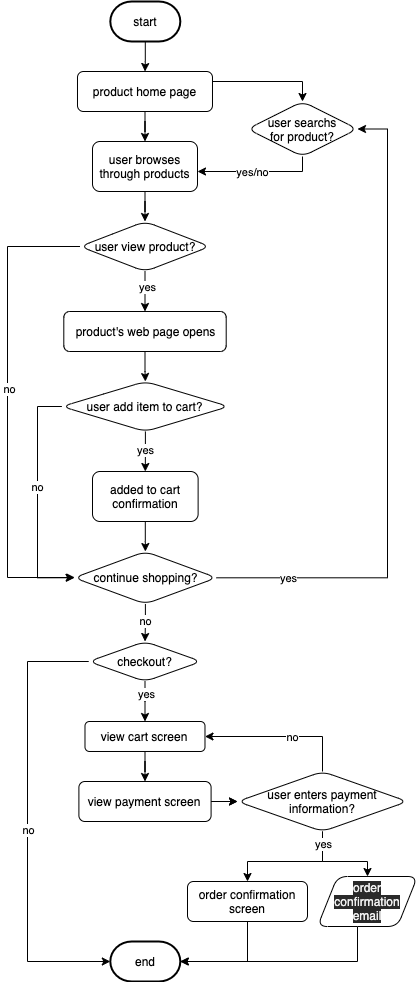

The diagram above was exported from draw.io. Its source (the exported page's mxGraphModel, read from the mxfile embedded in the PNG):
<mxGraphModel dx="728" dy="296" grid="1" gridSize="10" guides="1" tooltips="1" connect="1" arrows="1" fold="1" page="1" pageScale="1" pageWidth="850" pageHeight="1100" math="0" shadow="0">
  <root>
    <mxCell id="0" />
    <mxCell id="1" parent="0" />
    <mxCell id="82" value="" style="edgeStyle=orthogonalEdgeStyle;rounded=0;orthogonalLoop=1;jettySize=auto;html=1;" edge="1" parent="1" source="2" target="4">
      <mxGeometry relative="1" as="geometry" />
    </mxCell>
    <mxCell id="2" value="&lt;font style=&quot;font-size: 12px&quot;&gt;start&lt;/font&gt;" style="strokeWidth=2;html=1;shape=mxgraph.flowchart.terminator;whiteSpace=wrap;" vertex="1" parent="1">
      <mxGeometry x="312.81" y="60" width="70" height="40" as="geometry" />
    </mxCell>
    <mxCell id="13" value="" style="edgeStyle=orthogonalEdgeStyle;rounded=0;orthogonalLoop=1;jettySize=auto;html=1;" edge="1" parent="1" source="4" target="11">
      <mxGeometry relative="1" as="geometry" />
    </mxCell>
    <mxCell id="16" value="" style="edgeStyle=orthogonalEdgeStyle;rounded=0;orthogonalLoop=1;jettySize=auto;html=1;" edge="1" parent="1" source="4" target="6">
      <mxGeometry relative="1" as="geometry">
        <Array as="points">
          <mxPoint x="505" y="140" />
        </Array>
      </mxGeometry>
    </mxCell>
    <mxCell id="4" value="&lt;font style=&quot;font-size: 12px&quot;&gt;product home page&lt;/font&gt;" style="html=1;dashed=0;whitespace=wrap;rounded=1;" vertex="1" parent="1">
      <mxGeometry x="279.98999999999995" y="130" width="135" height="40" as="geometry" />
    </mxCell>
    <mxCell id="12" value="" style="edgeStyle=orthogonalEdgeStyle;rounded=0;orthogonalLoop=1;jettySize=auto;html=1;" edge="1" parent="1" source="6" target="11">
      <mxGeometry x="-0.1116" y="-10" relative="1" as="geometry">
        <Array as="points">
          <mxPoint x="505" y="230" />
        </Array>
        <mxPoint x="1" as="offset" />
      </mxGeometry>
    </mxCell>
    <mxCell id="33" value="yes/no" style="edgeLabel;html=1;align=center;verticalAlign=middle;resizable=0;points=[];" vertex="1" connectable="0" parent="12">
      <mxGeometry x="-0.1314" y="4" relative="1" as="geometry">
        <mxPoint x="-14" y="-4" as="offset" />
      </mxGeometry>
    </mxCell>
    <mxCell id="6" value="user searchs&lt;br&gt;for product?" style="rhombus;whiteSpace=wrap;html=1;rounded=1;dashed=0;" vertex="1" parent="1">
      <mxGeometry x="450" y="160" width="110" height="55" as="geometry" />
    </mxCell>
    <mxCell id="19" value="" style="edgeStyle=orthogonalEdgeStyle;rounded=0;orthogonalLoop=1;jettySize=auto;html=1;" edge="1" parent="1" source="11" target="18">
      <mxGeometry relative="1" as="geometry" />
    </mxCell>
    <mxCell id="11" value="user browses through products" style="whiteSpace=wrap;html=1;rounded=1;dashed=0;" vertex="1" parent="1">
      <mxGeometry x="295" y="200" width="105" height="50" as="geometry" />
    </mxCell>
    <mxCell id="27" value="" style="edgeStyle=orthogonalEdgeStyle;rounded=0;orthogonalLoop=1;jettySize=auto;html=1;" edge="1" parent="1" source="18" target="26">
      <mxGeometry relative="1" as="geometry">
        <Array as="points">
          <mxPoint x="210" y="305" />
          <mxPoint x="210" y="636" />
        </Array>
      </mxGeometry>
    </mxCell>
    <mxCell id="35" value="no" style="edgeLabel;html=1;align=center;verticalAlign=middle;resizable=0;points=[];" vertex="1" connectable="0" parent="27">
      <mxGeometry x="-0.0883" y="1" relative="1" as="geometry">
        <mxPoint as="offset" />
      </mxGeometry>
    </mxCell>
    <mxCell id="37" value="" style="edgeStyle=orthogonalEdgeStyle;rounded=0;orthogonalLoop=1;jettySize=auto;html=1;" edge="1" parent="1" source="18" target="39">
      <mxGeometry relative="1" as="geometry">
        <mxPoint x="347.5999999999999" y="460.03595397890695" as="targetPoint" />
      </mxGeometry>
    </mxCell>
    <mxCell id="38" value="yes" style="edgeLabel;html=1;align=center;verticalAlign=middle;resizable=0;points=[];" vertex="1" connectable="0" parent="37">
      <mxGeometry x="-0.25" y="2" relative="1" as="geometry">
        <mxPoint as="offset" />
      </mxGeometry>
    </mxCell>
    <mxCell id="18" value="user view product?" style="rhombus;whiteSpace=wrap;html=1;rounded=1;dashed=0;" vertex="1" parent="1">
      <mxGeometry x="282.5" y="280" width="130" height="50" as="geometry" />
    </mxCell>
    <mxCell id="30" value="" style="edgeStyle=orthogonalEdgeStyle;rounded=0;orthogonalLoop=1;jettySize=auto;html=1;entryX=1;entryY=0.5;entryDx=0;entryDy=0;" edge="1" parent="1" source="26" target="6">
      <mxGeometry relative="1" as="geometry">
        <mxPoint x="690" y="140" as="targetPoint" />
        <Array as="points">
          <mxPoint x="590" y="636" />
          <mxPoint x="590" y="188" />
        </Array>
      </mxGeometry>
    </mxCell>
    <mxCell id="31" value="yes" style="edgeLabel;html=1;align=center;verticalAlign=middle;resizable=0;points=[];" vertex="1" connectable="0" parent="30">
      <mxGeometry x="-0.3273" y="-1" relative="1" as="geometry">
        <mxPoint x="-101" y="48" as="offset" />
      </mxGeometry>
    </mxCell>
    <mxCell id="54" value="" style="edgeStyle=orthogonalEdgeStyle;rounded=0;orthogonalLoop=1;jettySize=auto;html=1;" edge="1" parent="1" source="26" target="53">
      <mxGeometry relative="1" as="geometry" />
    </mxCell>
    <mxCell id="80" value="no" style="edgeLabel;html=1;align=center;verticalAlign=middle;resizable=0;points=[];" vertex="1" connectable="0" parent="54">
      <mxGeometry x="-0.2376" relative="1" as="geometry">
        <mxPoint y="3" as="offset" />
      </mxGeometry>
    </mxCell>
    <mxCell id="26" value="continue shopping?" style="rhombus;whiteSpace=wrap;html=1;rounded=1;dashed=0;" vertex="1" parent="1">
      <mxGeometry x="276.56" y="610" width="142.5" height="52.5" as="geometry" />
    </mxCell>
    <mxCell id="44" value="" style="edgeStyle=orthogonalEdgeStyle;rounded=0;orthogonalLoop=1;jettySize=auto;html=1;" edge="1" parent="1" source="39" target="42">
      <mxGeometry relative="1" as="geometry" />
    </mxCell>
    <mxCell id="39" value="product's web page opens" style="html=1;dashed=0;whitespace=wrap;rounded=1;" vertex="1" parent="1">
      <mxGeometry x="266.3" y="370" width="162.4" height="40" as="geometry" />
    </mxCell>
    <mxCell id="46" value="" style="edgeStyle=orthogonalEdgeStyle;rounded=0;orthogonalLoop=1;jettySize=auto;html=1;" edge="1" parent="1" source="42" target="45">
      <mxGeometry relative="1" as="geometry" />
    </mxCell>
    <mxCell id="47" value="yes" style="edgeLabel;html=1;align=center;verticalAlign=middle;resizable=0;points=[];" vertex="1" connectable="0" parent="46">
      <mxGeometry x="-0.3608" y="-2" relative="1" as="geometry">
        <mxPoint x="2" y="6" as="offset" />
      </mxGeometry>
    </mxCell>
    <mxCell id="50" value="no" style="edgeStyle=orthogonalEdgeStyle;rounded=0;orthogonalLoop=1;jettySize=auto;html=1;entryX=0;entryY=0.5;entryDx=0;entryDy=0;" edge="1" parent="1" source="42" target="26">
      <mxGeometry x="-0.0991" relative="1" as="geometry">
        <mxPoint x="347.5" y="590" as="targetPoint" />
        <Array as="points">
          <mxPoint x="240" y="465" />
          <mxPoint x="240" y="636" />
        </Array>
        <mxPoint as="offset" />
      </mxGeometry>
    </mxCell>
    <mxCell id="42" value="user add item to cart?" style="rhombus;whiteSpace=wrap;html=1;rounded=1;dashed=0;" vertex="1" parent="1">
      <mxGeometry x="264.37" y="440" width="166.88" height="50" as="geometry" />
    </mxCell>
    <mxCell id="52" value="" style="edgeStyle=orthogonalEdgeStyle;rounded=0;orthogonalLoop=1;jettySize=auto;html=1;" edge="1" parent="1" source="45" target="26">
      <mxGeometry relative="1" as="geometry" />
    </mxCell>
    <mxCell id="45" value="added to cart confirmation" style="whiteSpace=wrap;html=1;rounded=1;dashed=0;" vertex="1" parent="1">
      <mxGeometry x="295" y="530" width="105.62" height="50" as="geometry" />
    </mxCell>
    <mxCell id="56" value="" style="edgeStyle=orthogonalEdgeStyle;rounded=0;orthogonalLoop=1;jettySize=auto;html=1;" edge="1" parent="1" source="53" target="55">
      <mxGeometry relative="1" as="geometry" />
    </mxCell>
    <mxCell id="57" value="yes" style="edgeLabel;html=1;align=center;verticalAlign=middle;resizable=0;points=[];" vertex="1" connectable="0" parent="56">
      <mxGeometry x="-0.33" y="1" relative="1" as="geometry">
        <mxPoint as="offset" />
      </mxGeometry>
    </mxCell>
    <mxCell id="64" value="" style="edgeStyle=orthogonalEdgeStyle;rounded=0;orthogonalLoop=1;jettySize=auto;html=1;" edge="1" parent="1" source="53" target="63">
      <mxGeometry relative="1" as="geometry">
        <Array as="points">
          <mxPoint x="230" y="720" />
          <mxPoint x="230" y="1020" />
        </Array>
      </mxGeometry>
    </mxCell>
    <mxCell id="65" value="no" style="edgeLabel;html=1;align=center;verticalAlign=middle;resizable=0;points=[];" vertex="1" connectable="0" parent="64">
      <mxGeometry x="0.038" relative="1" as="geometry">
        <mxPoint as="offset" />
      </mxGeometry>
    </mxCell>
    <mxCell id="53" value="checkout?" style="rhombus;whiteSpace=wrap;html=1;rounded=1;dashed=0;" vertex="1" parent="1">
      <mxGeometry x="291.24" y="700" width="112.5" height="40" as="geometry" />
    </mxCell>
    <mxCell id="59" value="" style="edgeStyle=orthogonalEdgeStyle;rounded=0;orthogonalLoop=1;jettySize=auto;html=1;" edge="1" parent="1" source="55" target="58">
      <mxGeometry relative="1" as="geometry" />
    </mxCell>
    <mxCell id="55" value="view cart screen" style="whiteSpace=wrap;html=1;rounded=1;dashed=0;" vertex="1" parent="1">
      <mxGeometry x="287.49" y="780" width="120" height="29.99" as="geometry" />
    </mxCell>
    <mxCell id="67" value="" style="edgeStyle=orthogonalEdgeStyle;rounded=0;orthogonalLoop=1;jettySize=auto;html=1;" edge="1" parent="1" source="58" target="66">
      <mxGeometry relative="1" as="geometry" />
    </mxCell>
    <mxCell id="77" value="" style="edgeStyle=orthogonalEdgeStyle;rounded=0;orthogonalLoop=1;jettySize=auto;html=1;" edge="1" parent="1" source="58" target="66">
      <mxGeometry relative="1" as="geometry" />
    </mxCell>
    <mxCell id="58" value="view payment screen" style="whiteSpace=wrap;html=1;rounded=1;dashed=0;" vertex="1" parent="1">
      <mxGeometry x="281.4" y="840" width="132.19" height="40" as="geometry" />
    </mxCell>
    <mxCell id="63" value="&lt;font style=&quot;font-size: 12px&quot;&gt;end&lt;br&gt;&lt;/font&gt;" style="strokeWidth=2;html=1;shape=mxgraph.flowchart.terminator;whiteSpace=wrap;" vertex="1" parent="1">
      <mxGeometry x="312.81" y="1000" width="70" height="40" as="geometry" />
    </mxCell>
    <mxCell id="69" value="" style="edgeStyle=orthogonalEdgeStyle;rounded=0;orthogonalLoop=1;jettySize=auto;html=1;" edge="1" parent="1" source="66" target="68">
      <mxGeometry relative="1" as="geometry">
        <Array as="points">
          <mxPoint x="525" y="920" />
          <mxPoint x="450" y="920" />
        </Array>
      </mxGeometry>
    </mxCell>
    <mxCell id="72" value="" style="edgeStyle=orthogonalEdgeStyle;rounded=0;orthogonalLoop=1;jettySize=auto;html=1;" edge="1" parent="1" source="66">
      <mxGeometry relative="1" as="geometry">
        <mxPoint x="570" y="935" as="targetPoint" />
        <Array as="points">
          <mxPoint x="525" y="920" />
          <mxPoint x="570" y="920" />
        </Array>
      </mxGeometry>
    </mxCell>
    <mxCell id="73" value="yes" style="edgeLabel;html=1;align=center;verticalAlign=middle;resizable=0;points=[];" vertex="1" connectable="0" parent="72">
      <mxGeometry x="-0.726" relative="1" as="geometry">
        <mxPoint as="offset" />
      </mxGeometry>
    </mxCell>
    <mxCell id="76" value="" style="edgeStyle=orthogonalEdgeStyle;rounded=0;orthogonalLoop=1;jettySize=auto;html=1;" edge="1" parent="1" source="66" target="55">
      <mxGeometry relative="1" as="geometry">
        <Array as="points">
          <mxPoint x="525" y="795" />
        </Array>
      </mxGeometry>
    </mxCell>
    <mxCell id="78" value="no" style="edgeLabel;html=1;align=center;verticalAlign=middle;resizable=0;points=[];" vertex="1" connectable="0" parent="76">
      <mxGeometry x="-0.417" y="-2" relative="1" as="geometry">
        <mxPoint x="-22" y="2" as="offset" />
      </mxGeometry>
    </mxCell>
    <mxCell id="66" value="user enters payment information?" style="rhombus;whiteSpace=wrap;html=1;rounded=1;dashed=0;" vertex="1" parent="1">
      <mxGeometry x="440" y="830" width="170" height="60" as="geometry" />
    </mxCell>
    <mxCell id="74" value="" style="edgeStyle=orthogonalEdgeStyle;rounded=0;orthogonalLoop=1;jettySize=auto;html=1;" edge="1" parent="1" source="68" target="63">
      <mxGeometry relative="1" as="geometry">
        <Array as="points">
          <mxPoint x="450" y="1020" />
        </Array>
      </mxGeometry>
    </mxCell>
    <mxCell id="68" value="order confirmation screen" style="whiteSpace=wrap;html=1;rounded=1;dashed=0;" vertex="1" parent="1">
      <mxGeometry x="390" y="940" width="120" height="40" as="geometry" />
    </mxCell>
    <mxCell id="75" value="" style="edgeStyle=orthogonalEdgeStyle;rounded=0;orthogonalLoop=1;jettySize=auto;html=1;exitX=0.5;exitY=1;exitDx=0;exitDy=0;" edge="1" parent="1" source="83" target="63">
      <mxGeometry relative="1" as="geometry">
        <mxPoint x="570" y="990" as="sourcePoint" />
        <Array as="points">
          <mxPoint x="560" y="985" />
          <mxPoint x="560" y="1020" />
        </Array>
      </mxGeometry>
    </mxCell>
    <mxCell id="83" value="&lt;meta charset=&quot;utf-8&quot;&gt;&lt;span style=&quot;color: rgb(240, 240, 240); font-family: helvetica; font-size: 12px; font-style: normal; font-weight: 400; letter-spacing: normal; text-align: center; text-indent: 0px; text-transform: none; word-spacing: 0px; background-color: rgb(42, 42, 42); display: inline; float: none;&quot;&gt;order&lt;/span&gt;&lt;br style=&quot;color: rgb(240, 240, 240); font-family: helvetica; font-size: 12px; font-style: normal; font-weight: 400; letter-spacing: normal; text-align: center; text-indent: 0px; text-transform: none; word-spacing: 0px; background-color: rgb(42, 42, 42);&quot;&gt;&lt;span style=&quot;color: rgb(240, 240, 240); font-family: helvetica; font-size: 12px; font-style: normal; font-weight: 400; letter-spacing: normal; text-align: center; text-indent: 0px; text-transform: none; word-spacing: 0px; background-color: rgb(42, 42, 42); display: inline; float: none;&quot;&gt;confirmation&lt;/span&gt;&lt;br style=&quot;color: rgb(240, 240, 240); font-family: helvetica; font-size: 12px; font-style: normal; font-weight: 400; letter-spacing: normal; text-align: center; text-indent: 0px; text-transform: none; word-spacing: 0px; background-color: rgb(42, 42, 42);&quot;&gt;&lt;span style=&quot;color: rgb(240, 240, 240); font-family: helvetica; font-size: 12px; font-style: normal; font-weight: 400; letter-spacing: normal; text-align: center; text-indent: 0px; text-transform: none; word-spacing: 0px; background-color: rgb(42, 42, 42); display: inline; float: none;&quot;&gt;email&lt;/span&gt;" style="shape=parallelogram;perimeter=parallelogramPerimeter;whiteSpace=wrap;html=1;dashed=0;rounded=1;" vertex="1" parent="1">
      <mxGeometry x="520" y="935" width="100" height="50" as="geometry" />
    </mxCell>
  </root>
</mxGraphModel>